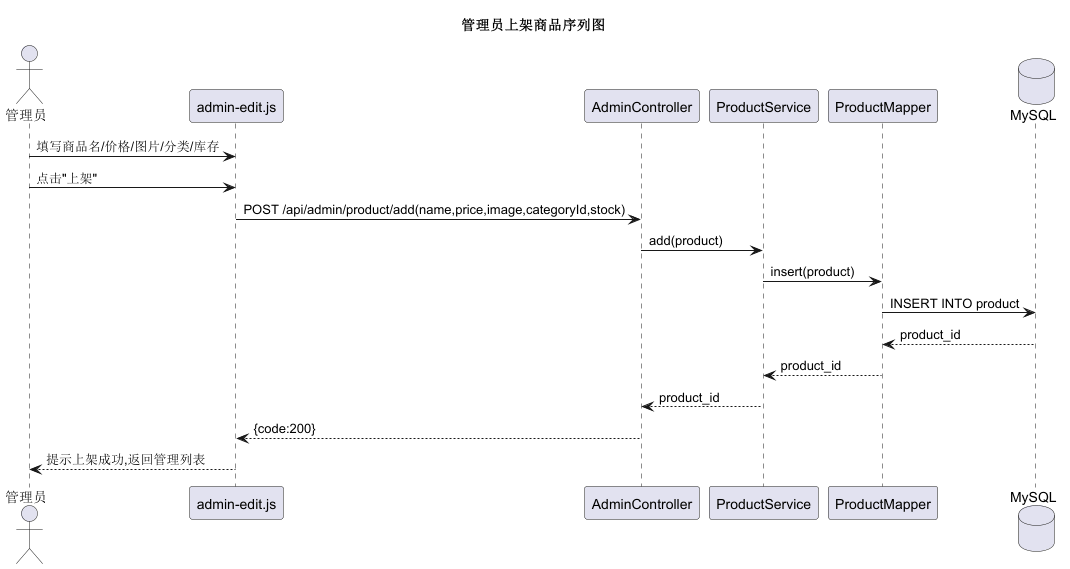

The diagram above was rendered by PlantUML. Its source (embedded in the PNG):
@startuml seq-17-admin-product
' 序列图17：管理员上架商品
title 管理员上架商品序列图

actor 管理员 as Admin
participant "admin-edit.js" as Front
participant "AdminController" as Ctrl
participant "ProductService" as Svc
participant "ProductMapper" as Mapper
database "MySQL" as DB

Admin -> Front: 填写商品名/价格/图片/分类/库存
Admin -> Front: 点击"上架"
Front -> Ctrl: POST /api/admin/product/add(name,price,image,categoryId,stock)
Ctrl -> Svc: add(product)
Svc -> Mapper: insert(product)
Mapper -> DB: INSERT INTO product
DB --> Mapper: product_id
Mapper --> Svc: product_id
Svc --> Ctrl: product_id
Ctrl --> Front: {code:200}
Front --> Admin: 提示上架成功,返回管理列表

@enduml